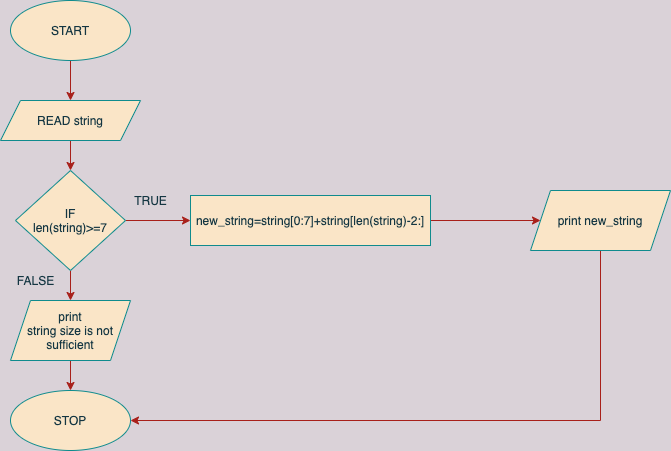

The diagram above was exported from draw.io. Its source (the exported page's mxGraphModel, read from the mxfile embedded in the PNG):
<mxGraphModel dx="946" dy="619" grid="1" gridSize="10" guides="1" tooltips="1" connect="1" arrows="1" fold="1" page="1" pageScale="1" pageWidth="827" pageHeight="1169" background="#DAD2D8" math="0" shadow="0">
  <root>
    <mxCell id="0" />
    <mxCell id="1" parent="0" />
    <mxCell id="H_BKeq2Lr1WzRvlSQgbp-3" style="edgeStyle=orthogonalEdgeStyle;rounded=0;orthogonalLoop=1;jettySize=auto;html=1;exitX=0.5;exitY=1;exitDx=0;exitDy=0;entryX=0.5;entryY=0;entryDx=0;entryDy=0;labelBackgroundColor=#DAD2D8;strokeColor=#A8201A;fontColor=#143642;" parent="1" source="H_BKeq2Lr1WzRvlSQgbp-1" target="H_BKeq2Lr1WzRvlSQgbp-2" edge="1">
      <mxGeometry relative="1" as="geometry" />
    </mxCell>
    <mxCell id="H_BKeq2Lr1WzRvlSQgbp-1" value="START" style="ellipse;whiteSpace=wrap;html=1;fillColor=#FAE5C7;strokeColor=#0F8B8D;fontColor=#143642;" parent="1" vertex="1">
      <mxGeometry x="90" y="40" width="120" height="60" as="geometry" />
    </mxCell>
    <mxCell id="H_BKeq2Lr1WzRvlSQgbp-5" style="edgeStyle=orthogonalEdgeStyle;rounded=0;orthogonalLoop=1;jettySize=auto;html=1;exitX=0.5;exitY=1;exitDx=0;exitDy=0;entryX=0.5;entryY=0;entryDx=0;entryDy=0;labelBackgroundColor=#DAD2D8;strokeColor=#A8201A;fontColor=#143642;" parent="1" source="H_BKeq2Lr1WzRvlSQgbp-2" target="H_BKeq2Lr1WzRvlSQgbp-4" edge="1">
      <mxGeometry relative="1" as="geometry" />
    </mxCell>
    <mxCell id="H_BKeq2Lr1WzRvlSQgbp-2" value="READ string" style="shape=parallelogram;perimeter=parallelogramPerimeter;whiteSpace=wrap;html=1;fixedSize=1;fillColor=#FAE5C7;strokeColor=#0F8B8D;fontColor=#143642;" parent="1" vertex="1">
      <mxGeometry x="80" y="140" width="140" height="40" as="geometry" />
    </mxCell>
    <mxCell id="H_BKeq2Lr1WzRvlSQgbp-10" style="edgeStyle=orthogonalEdgeStyle;rounded=0;orthogonalLoop=1;jettySize=auto;html=1;exitX=1;exitY=0.5;exitDx=0;exitDy=0;entryX=0;entryY=0.5;entryDx=0;entryDy=0;labelBackgroundColor=#DAD2D8;strokeColor=#A8201A;fontColor=#143642;" parent="1" source="H_BKeq2Lr1WzRvlSQgbp-4" target="H_BKeq2Lr1WzRvlSQgbp-8" edge="1">
      <mxGeometry relative="1" as="geometry" />
    </mxCell>
    <mxCell id="H_BKeq2Lr1WzRvlSQgbp-12" style="edgeStyle=orthogonalEdgeStyle;rounded=0;orthogonalLoop=1;jettySize=auto;html=1;exitX=0.5;exitY=1;exitDx=0;exitDy=0;entryX=0.5;entryY=0;entryDx=0;entryDy=0;labelBackgroundColor=#DAD2D8;strokeColor=#A8201A;fontColor=#143642;" parent="1" source="H_BKeq2Lr1WzRvlSQgbp-4" target="H_BKeq2Lr1WzRvlSQgbp-11" edge="1">
      <mxGeometry relative="1" as="geometry" />
    </mxCell>
    <mxCell id="H_BKeq2Lr1WzRvlSQgbp-4" value="IF&lt;br&gt;len(string)&amp;gt;=7" style="rhombus;whiteSpace=wrap;html=1;fillColor=#FAE5C7;strokeColor=#0F8B8D;fontColor=#143642;" parent="1" vertex="1">
      <mxGeometry x="95" y="210" width="110" height="100" as="geometry" />
    </mxCell>
    <mxCell id="H_BKeq2Lr1WzRvlSQgbp-6" style="edgeStyle=orthogonalEdgeStyle;rounded=0;orthogonalLoop=1;jettySize=auto;html=1;exitX=0.5;exitY=1;exitDx=0;exitDy=0;labelBackgroundColor=#DAD2D8;strokeColor=#A8201A;fontColor=#143642;" parent="1" source="H_BKeq2Lr1WzRvlSQgbp-4" target="H_BKeq2Lr1WzRvlSQgbp-4" edge="1">
      <mxGeometry relative="1" as="geometry" />
    </mxCell>
    <mxCell id="H_BKeq2Lr1WzRvlSQgbp-15" style="edgeStyle=orthogonalEdgeStyle;rounded=0;orthogonalLoop=1;jettySize=auto;html=1;exitX=0.5;exitY=1;exitDx=0;exitDy=0;entryX=1;entryY=0.5;entryDx=0;entryDy=0;labelBackgroundColor=#DAD2D8;strokeColor=#A8201A;fontColor=#143642;" parent="1" source="H_BKeq2Lr1WzRvlSQgbp-7" target="H_BKeq2Lr1WzRvlSQgbp-13" edge="1">
      <mxGeometry relative="1" as="geometry">
        <mxPoint x="580" y="460" as="targetPoint" />
        <Array as="points">
          <mxPoint x="680" y="460" />
        </Array>
      </mxGeometry>
    </mxCell>
    <mxCell id="H_BKeq2Lr1WzRvlSQgbp-7" value="print new_string" style="shape=parallelogram;perimeter=parallelogramPerimeter;whiteSpace=wrap;html=1;fixedSize=1;fillColor=#FAE5C7;strokeColor=#0F8B8D;fontColor=#143642;" parent="1" vertex="1">
      <mxGeometry x="610" y="230" width="140" height="60" as="geometry" />
    </mxCell>
    <mxCell id="H_BKeq2Lr1WzRvlSQgbp-9" style="edgeStyle=orthogonalEdgeStyle;rounded=0;orthogonalLoop=1;jettySize=auto;html=1;exitX=1;exitY=0.5;exitDx=0;exitDy=0;labelBackgroundColor=#DAD2D8;strokeColor=#A8201A;fontColor=#143642;" parent="1" source="H_BKeq2Lr1WzRvlSQgbp-8" target="H_BKeq2Lr1WzRvlSQgbp-7" edge="1">
      <mxGeometry relative="1" as="geometry" />
    </mxCell>
    <mxCell id="H_BKeq2Lr1WzRvlSQgbp-8" value="new_string=string[0:7]+string[len(string)-2:]" style="rounded=0;whiteSpace=wrap;html=1;fillColor=#FAE5C7;strokeColor=#0F8B8D;fontColor=#143642;" parent="1" vertex="1">
      <mxGeometry x="270" y="235" width="240" height="50" as="geometry" />
    </mxCell>
    <mxCell id="H_BKeq2Lr1WzRvlSQgbp-14" style="edgeStyle=orthogonalEdgeStyle;rounded=0;orthogonalLoop=1;jettySize=auto;html=1;exitX=0.5;exitY=1;exitDx=0;exitDy=0;entryX=0.5;entryY=0;entryDx=0;entryDy=0;labelBackgroundColor=#DAD2D8;strokeColor=#A8201A;fontColor=#143642;" parent="1" source="H_BKeq2Lr1WzRvlSQgbp-11" target="H_BKeq2Lr1WzRvlSQgbp-13" edge="1">
      <mxGeometry relative="1" as="geometry" />
    </mxCell>
    <mxCell id="H_BKeq2Lr1WzRvlSQgbp-11" value="print&lt;br&gt;string size is not sufficient" style="shape=parallelogram;perimeter=parallelogramPerimeter;whiteSpace=wrap;html=1;fixedSize=1;fillColor=#FAE5C7;strokeColor=#0F8B8D;fontColor=#143642;" parent="1" vertex="1">
      <mxGeometry x="90" y="340" width="120" height="60" as="geometry" />
    </mxCell>
    <mxCell id="H_BKeq2Lr1WzRvlSQgbp-13" value="STOP" style="ellipse;whiteSpace=wrap;html=1;fillColor=#FAE5C7;strokeColor=#0F8B8D;fontColor=#143642;" parent="1" vertex="1">
      <mxGeometry x="90" y="430" width="120" height="60" as="geometry" />
    </mxCell>
    <mxCell id="H_BKeq2Lr1WzRvlSQgbp-16" value="TRUE" style="text;html=1;align=center;verticalAlign=middle;resizable=0;points=[];autosize=1;fontColor=#143642;" parent="1" vertex="1">
      <mxGeometry x="205" y="230" width="50" height="20" as="geometry" />
    </mxCell>
    <mxCell id="H_BKeq2Lr1WzRvlSQgbp-17" value="FALSE" style="text;html=1;align=center;verticalAlign=middle;resizable=0;points=[];autosize=1;fontColor=#143642;" parent="1" vertex="1">
      <mxGeometry x="90" y="310" width="50" height="20" as="geometry" />
    </mxCell>
  </root>
</mxGraphModel>